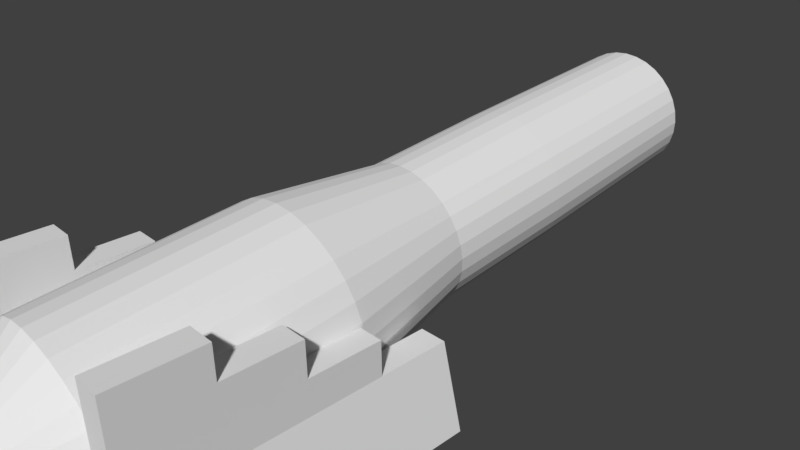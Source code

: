# Source: animatedCannon.blend  (saved by Blender 2.77.0; exported with 4.5.12 LTS)
import bpy
from mathutils import Matrix  # noqa: F401  (used for matrix-valued properties, if any)

bpy.ops.wm.read_factory_settings(use_empty=True)
scene = bpy.context.scene
scene.name = 'Scene'

# ---- collections
col_collection_1 = bpy.data.collections.new('Collection 1'); scene.collection.children.link(col_collection_1)

# ---- materials (node trees are filled in below, after node groups)
mat_material = bpy.data.materials.new('Material')
mat_material.alpha_threshold = 0.0
mat_material.use_transparent_shadow = False
mat_material.roughness = 0.5
mat_material.line_color = (0.0, 0.0, 0.0, 1.0)

# ---- material node trees

# ---- world
world_world = bpy.data.worlds.new('World'); scene.world = world_world
world_world.color = (0.05088, 0.05088, 0.05088)
world_world.use_sun_shadow = False
world_world.sun_shadow_jitter_overblur = 0.0
world_world.cycles.sampling_method = 'MANUAL'

# ---- cameras
cam_camera = bpy.data.cameras.new('Camera')
cam_camera.clip_end = 100.0
cam_camera.lens = 35.0
cam_camera.sensor_width = 32.0
cam_camera.sensor_height = 18.0
cam_camera.ortho_scale = 7.314
cam_camera.dof.focus_distance = 0.0
cam_camera.dof.aperture_fstop = 128.0

# ---- meshes
me_cube_004 = bpy.data.meshes.new('Cube.004')
me_cube_004.from_pydata([(0.9589, -3.287, -1.776), (1.243, -3.287, -0.6303), (0.9589, -2.315, -1.776), (1.243, -2.315, -0.6303), (1.894, -3.287, -1.776), (1.61, -3.287, -0.6303), (1.894, -2.315, -1.776), (1.61, -2.315, -0.6303), (0.9589, -4.273, -1.776), (1.243, -4.273, -0.6303), (1.61, -4.273, -0.6303), (1.894, -4.273, -1.776), (1.61, -3.287, -0.1583), (1.243, -3.287, -0.1583), (1.61, -4.273, -0.1583), (1.243, -4.273, -0.1583), (0.9589, -5.272, -1.776), (1.243, -5.272, -0.6303), (1.61, -5.272, -0.6303), (1.894, -5.272, -1.776), (1.61, -5.272, -0.1583), (1.243, -5.272, -0.1583), (1.61, -4.273, 0.3161), (1.61, -5.272, 0.3161), (1.243, -4.273, 0.3161), (1.243, -5.272, 0.3161), (0.9589, -6.366, -1.776), (1.243, -6.366, -0.6303), (1.61, -6.366, -0.6303), (1.894, -6.366, -1.776), (1.61, -6.366, -0.1583), (1.243, -6.366, -0.1583), (1.61, -6.366, 0.3161), (1.243, -6.366, 0.3161), (1.61, -5.272, 0.7564), (1.243, -5.272, 0.7564), (1.61, -6.366, 0.7564), (1.243, -6.366, 0.7564)], [], [(1, 3, 2, 0), (3, 7, 6, 2), (7, 5, 4, 6), (1, 0, 8, 9), (0, 2, 6, 4), (5, 7, 3, 1), (8, 11, 19, 16), (0, 4, 11, 8), (1, 9, 15, 13), (4, 5, 10, 11), (12, 13, 15, 14), (10, 14, 20, 18), (5, 1, 13, 12), (10, 5, 12, 14), (21, 17, 27, 31), (25, 21, 31, 33), (15, 9, 17, 21), (11, 10, 18, 19), (9, 8, 16, 17), (15, 21, 25, 24), (22, 24, 25, 23), (20, 14, 22, 23), (14, 15, 24, 22), (17, 16, 26, 27), (28, 27, 26, 29), (27, 28, 30, 31), (31, 30, 32, 33), (25, 33, 37, 35), (16, 19, 29, 26), (19, 18, 28, 29), (20, 23, 32, 30), (18, 20, 30, 28), (34, 35, 37, 36), (33, 32, 36, 37), (23, 25, 35, 34), (32, 23, 34, 36)])
me_cube_004.use_remesh_preserve_volume = False
me_cube_004.use_remesh_preserve_attributes = False
me_cube_004.use_mirror_vertex_groups = False
me_cube_004.update()
me_cube_002 = bpy.data.meshes.new('Cube.002')
me_cube_002.from_pydata([(1.207, -3.287, -1.776), (1.491, -3.287, -0.6303), (1.207, -2.315, -1.776), (1.491, -2.315, -0.6303), (2.141, -3.287, -1.776), (1.858, -3.287, -0.6303), (2.141, -2.315, -1.776), (1.858, -2.315, -0.6303), (1.207, -4.273, -1.776), (1.491, -4.273, -0.6303), (1.858, -4.273, -0.6303), (2.141, -4.273, -1.776), (1.858, -3.287, -0.1583), (1.491, -3.287, -0.1583), (1.858, -4.273, -0.1583), (1.491, -4.273, -0.1583), (1.207, -5.272, -1.776), (1.491, -5.272, -0.6303), (1.858, -5.272, -0.6303), (2.141, -5.272, -1.776), (1.858, -5.272, -0.1583), (1.491, -5.272, -0.1583), (1.858, -4.273, 0.3161), (1.858, -5.272, 0.3161), (1.491, -4.273, 0.3161), (1.491, -5.272, 0.3161), (1.207, -6.366, -1.776), (1.491, -6.366, -0.6303), (1.858, -6.366, -0.6303), (2.141, -6.366, -1.776), (1.858, -6.366, -0.1583), (1.491, -6.366, -0.1583), (1.858, -6.366, 0.3161), (1.491, -6.366, 0.3161), (1.858, -5.272, 0.7564), (1.491, -5.272, 0.7564), (1.858, -6.366, 0.7564), (1.491, -6.366, 0.7564)], [], [(1, 3, 2, 0), (3, 7, 6, 2), (7, 5, 4, 6), (1, 0, 8, 9), (0, 2, 6, 4), (5, 7, 3, 1), (8, 11, 19, 16), (0, 4, 11, 8), (1, 9, 15, 13), (4, 5, 10, 11), (12, 13, 15, 14), (10, 14, 20, 18), (5, 1, 13, 12), (10, 5, 12, 14), (21, 17, 27, 31), (25, 21, 31, 33), (15, 9, 17, 21), (11, 10, 18, 19), (9, 8, 16, 17), (15, 21, 25, 24), (22, 24, 25, 23), (20, 14, 22, 23), (14, 15, 24, 22), (17, 16, 26, 27), (28, 27, 26, 29), (27, 28, 30, 31), (31, 30, 32, 33), (25, 33, 37, 35), (16, 19, 29, 26), (19, 18, 28, 29), (20, 23, 32, 30), (18, 20, 30, 28), (34, 35, 37, 36), (33, 32, 36, 37), (23, 25, 35, 34), (32, 23, 34, 36)])
me_cube_002.use_remesh_preserve_volume = False
me_cube_002.use_remesh_preserve_attributes = False
me_cube_002.use_mirror_vertex_groups = False
me_cube_002.update()
me_cube = bpy.data.meshes.new('Cube')
me_cube.from_pydata([(-0.2147, -4.153, -1.682), (-0.461, -4.163, -1.608), (-0.6878, -4.178, -1.486), (-0.8865, -4.196, -1.323), (-1.049, -4.218, -1.125), (-1.17, -4.241, -0.8987), (-1.244, -4.267, -0.6533), (-1.269, -4.292, -0.3981), (-1.242, -4.317, -0.1431), (-1.167, -4.341, 0.102), (-1.045, -4.362, 0.3278), (-0.8808, -4.379, 0.5257), (-0.6811, -4.393, 0.6879), (-0.4535, -4.402, 0.8083), (-0.2068, -4.407, 0.8822), (0.04966, -4.407, 0.9069), (0.306, -4.401, 0.8813), (0.5523, -4.391, 0.8064), (0.7791, -4.376, 0.6852), (0.9777, -4.358, 0.5222), (1.141, -4.336, 0.3237), (1.261, -4.313, 0.09747), (1.335, -4.287, -0.1479), (1.36, -4.262, -0.4031), (1.334, -4.237, -0.6581), (1.258, -4.213, -0.9032), (1.136, -4.192, -1.129), (0.972, -4.175, -1.327), (0.7724, -4.161, -1.489), (0.5448, -4.152, -1.609), (0.2981, -4.147, -1.683), (0.04161, -4.147, -1.708), (-0.01264, 0.6912, -0.9128), (-0.03519, 2.681, -0.7156), (0.1825, 0.6916, -0.894), (0.1599, 2.681, -0.6968), (0.3703, 0.6881, -0.8378), (0.3477, 2.678, -0.6405), (0.5434, 0.681, -0.7461), (0.5209, 2.671, -0.5489), (0.6953, 0.6705, -0.6227), (0.6728, 2.66, -0.4255), (0.8201, 0.657, -0.4722), (0.7976, 2.647, -0.275), (0.9131, 0.641, -0.3004), (0.8905, 2.631, -0.1032), (0.9705, 0.6232, -0.1138), (0.948, 2.613, 0.08337), (0.9904, 0.6042, 0.08021), (0.9678, 2.594, 0.2774), (0.9717, 0.5847, 0.2743), (0.9492, 2.574, 0.4715), (0.9154, 0.5656, 0.4611), (0.8929, 2.555, 0.6583), (0.8235, 0.5475, 0.6332), (0.801, 2.537, 0.8304), (0.6997, 0.5311, 0.7842), (0.6771, 2.521, 0.9814), (0.5485, 0.5171, 0.9082), (0.526, 2.507, 1.105), (0.3759, 0.506, 1.0), (0.3534, 2.496, 1.198), (0.1885, 0.4982, 1.057), (0.166, 2.488, 1.255), (-0.006507, 0.4941, 1.077), (-0.02906, 2.484, 1.274), (-0.2016, 0.4937, 1.058), (-0.2242, 2.483, 1.255), (-0.3894, 0.4972, 1.002), (-0.412, 2.487, 1.199), (-0.5626, 0.5043, 0.9103), (-0.5851, 2.494, 1.108), (-0.7145, 0.5148, 0.7869), (-0.737, 2.504, 0.9841), (-0.8393, 0.5283, 0.6363), (-0.8618, 2.518, 0.8335), (-0.9322, 0.5443, 0.4645), (-0.9548, 2.534, 0.6617), (-0.9897, 0.5621, 0.278), (-1.012, 2.552, 0.4752), (-1.009, 0.5811, 0.08395), (-1.032, 2.571, 0.2812), (-0.9909, 0.6006, -0.1102), (-1.013, 2.59, 0.08703), (-0.9346, 0.6197, -0.2969), (-0.9571, 2.609, -0.0997), (-0.8427, 0.6378, -0.4691), (-0.8652, 2.627, -0.2719), (-0.7188, 0.6542, -0.6201), (-0.7413, 2.644, -0.4229), (-0.5676, 0.6682, -0.7441), (-0.5902, 2.658, -0.5469), (-0.3951, 0.6793, -0.8363), (-0.4176, 2.669, -0.6391), (-0.2077, 0.6871, -0.8933), (-0.2302, 2.677, -0.6961), (0.1599, 2.681, -0.6968), (-0.03519, 2.681, -0.7156), (0.3477, 2.678, -0.6405), (0.5209, 2.671, -0.5489), (0.6728, 2.66, -0.4255), (0.7976, 2.647, -0.275), (0.8905, 2.631, -0.1032), (0.948, 2.613, 0.08337), (0.9678, 2.594, 0.2774), (0.9492, 2.574, 0.4715), (0.8929, 2.555, 0.6583), (0.801, 2.537, 0.8304), (0.6771, 2.521, 0.9814), (0.526, 2.507, 1.105), (0.3534, 2.496, 1.198), (0.166, 2.488, 1.255), (-0.02906, 2.484, 1.274), (-0.2242, 2.483, 1.255), (-0.412, 2.487, 1.199), (-0.5851, 2.494, 1.108), (-0.737, 2.504, 0.9841), (-0.8618, 2.518, 0.8335), (-0.9548, 2.534, 0.6617), (-1.012, 2.552, 0.4752), (-1.032, 2.571, 0.2812), (-1.013, 2.59, 0.08703), (-0.9571, 2.609, -0.0997), (-0.8652, 2.627, -0.2719), (-0.7413, 2.644, -0.4229), (-0.5902, 2.658, -0.5469), (-0.4176, 2.669, -0.6391), (-0.2302, 2.677, -0.6961), (0.07305, 5.685, -0.1292), (-0.06884, 5.685, -0.1428), (0.2096, 5.683, -0.08825), (0.3355, 5.678, -0.02165), (0.4459, 5.67, 0.0681), (0.5367, 5.66, 0.1775), (0.6043, 5.648, 0.3025), (0.6461, 5.635, 0.4381), (0.6605, 5.621, 0.5792), (0.647, 5.607, 0.7203), (0.606, 5.593, 0.8561), (0.5392, 5.579, 0.9813), (0.4491, 5.567, 1.091), (0.3392, 5.557, 1.181), (0.2137, 5.549, 1.248), (0.07747, 5.543, 1.29), (-0.06433, 5.54, 1.304), (-0.2062, 5.54, 1.29), (-0.3427, 5.542, 1.249), (-0.4687, 5.547, 1.183), (-0.5791, 5.555, 1.093), (-0.6699, 5.565, 0.9836), (-0.7375, 5.577, 0.8586), (-0.7793, 5.59, 0.723), (-0.7937, 5.604, 0.5819), (-0.7801, 5.618, 0.4408), (-0.7392, 5.632, 0.305), (-0.6724, 5.646, 0.1798), (-0.5823, 5.658, 0.07005), (-0.4724, 5.668, -0.02012), (-0.3469, 5.676, -0.0872), (-0.2106, 5.682, -0.1286), (0.1164, 5.708, -0.3495), (-0.06954, 5.708, -0.3674), (0.2953, 5.705, -0.2959), (0.4603, 5.698, -0.2087), (0.6051, 5.688, -0.09103), (0.7241, 5.675, 0.05239), (0.8126, 5.659, 0.2161), (0.8674, 5.642, 0.3938), (0.8863, 5.624, 0.5787), (0.8686, 5.605, 0.7637), (0.8149, 5.586, 0.9417), (0.7273, 5.569, 1.106), (0.6093, 5.553, 1.25), (0.4653, 5.54, 1.368), (0.3008, 5.529, 1.456), (0.1222, 5.521, 1.51), (-0.06363, 5.517, 1.529), (-0.2496, 5.517, 1.511), (-0.4285, 5.52, 1.457), (-0.5935, 5.527, 1.37), (-0.7383, 5.537, 1.252), (-0.8572, 5.55, 1.109), (-0.9458, 5.566, 0.945), (-1.001, 5.583, 0.7673), (-1.019, 5.601, 0.5824), (-1.002, 5.62, 0.3974), (-0.9481, 5.639, 0.2195), (-0.8605, 5.656, 0.05539), (-0.7425, 5.672, -0.08848), (-0.5984, 5.685, -0.2066), (-0.434, 5.696, -0.2946), (-0.2554, 5.704, -0.3488), (0.09768, 3.54, -0.3445), (-0.04421, 3.54, -0.3581), (0.2342, 3.538, -0.3036), (0.3601, 3.533, -0.237), (0.4706, 3.525, -0.1472), (0.5613, 3.515, -0.03777), (0.6289, 3.503, 0.08716), (0.6707, 3.49, 0.2228), (0.6851, 3.476, 0.3639), (0.6716, 3.462, 0.505), (0.6306, 3.448, 0.6408), (0.5638, 3.434, 0.766), (0.4738, 3.422, 0.8757), (0.3639, 3.412, 0.9659), (0.2384, 3.404, 1.033), (0.1021, 3.398, 1.074), (-0.0397, 3.395, 1.089), (-0.1816, 3.395, 1.075), (-0.3181, 3.397, 1.034), (-0.444, 3.403, 0.9674), (-0.5545, 3.41, 0.8777), (-0.6452, 3.42, 0.7682), (-0.7128, 3.432, 0.6433), (-0.7546, 3.445, 0.5077), (-0.769, 3.459, 0.3666), (-0.7555, 3.473, 0.2255), (-0.7146, 3.488, 0.0897), (-0.6478, 3.501, -0.03548), (-0.5577, 3.513, -0.1453), (-0.4478, 3.523, -0.2354), (-0.3223, 3.531, -0.3025), (-0.186, 3.537, -0.3439), (-0.01264, 0.6912, -0.9128), (0.1825, 0.6916, -0.894), (0.3703, 0.6881, -0.8378), (0.5434, 0.681, -0.7461), (0.6953, 0.6705, -0.6227), (0.8201, 0.657, -0.4722), (0.9131, 0.641, -0.3004), (0.9705, 0.6232, -0.1138), (0.9904, 0.6042, 0.08021), (0.9717, 0.5847, 0.2743), (0.9154, 0.5656, 0.4611), (0.8235, 0.5475, 0.6332), (0.6997, 0.5311, 0.7842), (0.5485, 0.5171, 0.9082), (0.3759, 0.506, 1.0), (0.1885, 0.4982, 1.057), (-0.006507, 0.4941, 1.077), (-0.2016, 0.4937, 1.058), (-0.3894, 0.4972, 1.002), (-0.5626, 0.5043, 0.9103), (-0.7145, 0.5148, 0.7869), (-0.8393, 0.5283, 0.6363), (-0.9322, 0.5443, 0.4645), (-0.9897, 0.5621, 0.278), (-1.009, 0.5811, 0.08395), (-0.9909, 0.6006, -0.1102), (-0.9346, 0.6197, -0.2969), (-0.8427, 0.6378, -0.4691), (-0.7188, 0.6542, -0.6201), (-0.5676, 0.6682, -0.7441), (-0.3951, 0.6793, -0.8363), (-0.2077, 0.6871, -0.8933), (0.008021, -1.185, -1.414), (0.2645, -1.184, -1.39), (0.5112, -1.189, -1.316), (0.7388, -1.198, -1.195), (0.9384, -1.212, -1.033), (1.102, -1.23, -0.8354), (1.225, -1.251, -0.6096), (1.3, -1.274, -0.3644), (1.326, -1.299, -0.1094), (1.302, -1.325, 0.1457), (1.228, -1.35, 0.3911), (1.107, -1.374, 0.6174), (0.9441, -1.395, 0.8158), (0.7455, -1.414, 0.9788), (0.5187, -1.428, 1.1), (0.2724, -1.438, 1.175), (0.01607, -1.444, 1.201), (-0.2404, -1.444, 1.176), (-0.4871, -1.44, 1.102), (-0.7147, -1.43, 0.9815), (-0.9143, -1.417, 0.8193), (-1.078, -1.399, 0.6215), (-1.201, -1.378, 0.3957), (-1.276, -1.354, 0.1505), (-1.302, -1.329, -0.1045), (-1.278, -1.304, -0.3596), (-1.204, -1.279, -0.605), (-1.083, -1.255, -0.8313), (-0.92, -1.233, -1.03), (-0.7214, -1.215, -1.193), (-0.4946, -1.2, -1.314), (-0.2483, -1.19, -1.389), (0.04161, -4.147, -1.708), (0.2981, -4.147, -1.683), (0.5448, -4.152, -1.609), (0.7724, -4.161, -1.489), (0.972, -4.175, -1.327), (1.136, -4.192, -1.129), (1.258, -4.213, -0.9032), (1.334, -4.237, -0.6581), (1.36, -4.262, -0.4031), (1.335, -4.287, -0.1479), (1.261, -4.313, 0.09747), (1.141, -4.336, 0.3237), (0.9777, -4.358, 0.5222), (0.7791, -4.376, 0.6852), (0.5523, -4.391, 0.8064), (0.306, -4.401, 0.8813), (0.04966, -4.407, 0.9069), (-0.2068, -4.407, 0.8822), (-0.4535, -4.402, 0.8083), (-0.6811, -4.393, 0.6879), (-0.8808, -4.379, 0.5257), (-1.045, -4.362, 0.3278), (-1.167, -4.341, 0.102), (-1.242, -4.317, -0.1431), (-1.269, -4.292, -0.3981), (-1.244, -4.267, -0.6533), (-1.17, -4.241, -0.8987), (-1.049, -4.218, -1.125), (-0.8865, -4.196, -1.323), (-0.6878, -4.178, -1.486), (-0.461, -4.163, -1.608), (-0.2147, -4.153, -1.682), (-0.2147, -4.153, -1.682), (0.04161, -4.147, -1.708), (-0.461, -4.163, -1.608), (-0.6878, -4.178, -1.486), (-0.8865, -4.196, -1.323), (-1.049, -4.218, -1.125), (-1.17, -4.241, -0.8987), (-1.244, -4.267, -0.6533), (-1.269, -4.292, -0.3981), (-1.242, -4.317, -0.1431), (-1.167, -4.341, 0.102), (-1.045, -4.362, 0.3278), (-0.8808, -4.379, 0.5257), (-0.6811, -4.393, 0.6879), (-0.4535, -4.402, 0.8083), (-0.2068, -4.407, 0.8822), (0.04966, -4.407, 0.9069), (0.306, -4.401, 0.8813), (0.5523, -4.391, 0.8064), (0.7791, -4.376, 0.6852), (0.9777, -4.358, 0.5222), (1.141, -4.336, 0.3237), (1.261, -4.313, 0.09747), (1.335, -4.287, -0.1479), (1.36, -4.262, -0.4031), (1.334, -4.237, -0.6581), (1.258, -4.213, -0.9032), (1.136, -4.192, -1.129), (0.972, -4.175, -1.327), (0.7724, -4.161, -1.489), (0.5448, -4.152, -1.609), (0.2981, -4.147, -1.683), (-0.0587, -4.92, -1.022), (0.05179, -4.918, -1.033), (-0.1649, -4.924, -0.99), (-0.2627, -4.931, -0.9377), (-0.3483, -4.939, -0.8675), (-0.4185, -4.948, -0.7819), (-0.4706, -4.958, -0.6844), (-0.5025, -4.969, -0.5786), (-0.513, -4.98, -0.4686), (-0.5018, -4.991, -0.3586), (-0.4692, -5.001, -0.2529), (-0.4166, -5.01, -0.1556), (-0.3459, -5.018, -0.07031), (-0.2598, -5.024, -0.0003726), (-0.1617, -5.028, 0.05153), (-0.05529, -5.029, 0.08341), (0.05527, -5.029, 0.09403), (0.1658, -5.027, 0.083), (0.2719, -5.023, 0.05072), (0.3697, -5.016, -0.00155), (0.4554, -5.008, -0.07181), (0.5256, -4.999, -0.1574), (0.5776, -4.989, -0.2549), (0.6095, -4.978, -0.3607), (0.6201, -4.967, -0.4707), (0.6089, -4.956, -0.5806), (0.5763, -4.946, -0.6863), (0.5236, -4.937, -0.7837), (0.4529, -4.929, -0.869), (0.3668, -4.923, -0.9389), (0.2687, -4.919, -0.9908), (0.1624, -4.917, -1.023), (-0.1028, -4.899, -1.239), (0.05111, -4.896, -1.255), (-0.2507, -4.905, -1.194), (-0.3869, -4.914, -1.122), (-0.5062, -4.925, -1.024), (-0.604, -4.938, -0.9046), (-0.6765, -4.952, -0.7687), (-0.721, -4.967, -0.6214), (-0.7356, -4.983, -0.4682), (-0.72, -4.998, -0.315), (-0.6747, -5.012, -0.1678), (-0.6013, -5.024, -0.03219), (-0.5028, -5.035, 0.08661), (-0.3829, -5.043, 0.184), (-0.2462, -5.049, 0.2563), (-0.09806, -5.052, 0.3007), (0.05595, -5.051, 0.3155), (0.2099, -5.048, 0.3002), (0.3578, -5.042, 0.2552), (0.494, -5.033, 0.1824), (0.6133, -5.022, 0.08452), (0.7111, -5.009, -0.03465), (0.7836, -4.995, -0.1705), (0.828, -4.98, -0.3179), (0.8427, -4.964, -0.4711), (0.8271, -4.949, -0.6243), (0.7817, -4.935, -0.7715), (0.7084, -4.923, -0.9071), (0.6099, -4.912, -1.026), (0.49, -4.904, -1.123), (0.3533, -4.898, -1.196), (0.2051, -4.895, -1.24), (1.283, -1.08, -0.1419), (-1.276, 0.007114, -0.4547), (-1.269, -1.071, -0.5606), (-1.268, -1.113, -0.1375), (-1.26, -2.223, -0.2465), (-1.253, -3.337, -0.3559)], [(417, 418), (420, 419), (418, 419), (420, 421)], [(319, 288, 31, 0), (291, 292, 27, 28), (316, 317, 2, 3), (302, 303, 16, 17), (306, 307, 12, 13), (317, 318, 1, 2), (318, 319, 0, 1), (315, 316, 3, 4), (292, 293, 26, 27), (303, 304, 15, 16), (304, 305, 14, 15), (288, 289, 30, 31), (305, 306, 13, 14), (289, 290, 29, 30), (290, 291, 28, 29), (301, 302, 17, 18), (300, 301, 18, 19), (298, 299, 20, 21), (309, 310, 9, 10), (308, 309, 10, 11), (314, 315, 4, 5), (297, 298, 21, 22), (312, 313, 6, 7), (294, 295, 24, 25), (313, 314, 5, 6), (296, 297, 22, 23), (311, 312, 7, 8), (307, 308, 11, 12), (299, 300, 19, 20), (295, 296, 23, 24), (310, 311, 8, 9), (18, 17, 338, 339), (32, 33, 35, 34), (34, 35, 37, 36), (36, 37, 39, 38), (38, 39, 41, 40), (40, 41, 43, 42), (42, 43, 45, 44), (44, 45, 47, 46), (46, 47, 49, 48), (48, 49, 51, 50), (50, 51, 53, 52), (52, 53, 55, 54), (54, 55, 57, 56), (56, 57, 59, 58), (58, 59, 61, 60), (60, 61, 63, 62), (62, 63, 65, 64), (64, 65, 67, 66), (66, 67, 69, 68), (68, 69, 71, 70), (70, 71, 73, 72), (72, 73, 75, 74), (74, 75, 77, 76), (76, 77, 79, 78), (78, 79, 81, 80), (80, 81, 83, 82), (82, 83, 85, 84), (84, 85, 87, 86), (86, 87, 89, 88), (88, 89, 91, 90), (90, 91, 93, 92), (61, 59, 109, 110), (92, 93, 95, 94), (94, 95, 33, 32), (70, 72, 244, 243), (109, 108, 172, 173), (79, 77, 118, 119), (35, 33, 97, 96), (33, 95, 127, 97), (53, 51, 105, 106), (71, 69, 114, 115), (89, 87, 123, 124), (45, 43, 101, 102), (63, 61, 110, 111), (81, 79, 119, 120), (37, 35, 96, 98), (55, 53, 106, 107), (73, 71, 115, 116), (91, 89, 124, 125), (47, 45, 102, 103), (65, 63, 111, 112), (83, 81, 120, 121), (39, 37, 98, 99), (57, 55, 107, 108), (75, 73, 116, 117), (93, 91, 125, 126), (49, 47, 103, 104), (67, 65, 112, 113), (85, 83, 121, 122), (41, 39, 99, 100), (59, 57, 108, 109), (77, 75, 117, 118), (95, 93, 126, 127), (51, 49, 104, 105), (69, 67, 113, 114), (87, 85, 122, 123), (43, 41, 100, 101), (147, 146, 210, 211), (123, 122, 186, 187), (110, 109, 173, 174), (96, 97, 161, 160), (124, 123, 187, 188), (111, 110, 174, 175), (98, 96, 160, 162), (125, 124, 188, 189), (112, 111, 175, 176), (99, 98, 162, 163), (126, 125, 189, 190), (113, 112, 176, 177), (100, 99, 163, 164), (127, 126, 190, 191), (114, 113, 177, 178), (101, 100, 164, 165), (97, 127, 191, 161), (115, 114, 178, 179), (102, 101, 165, 166), (116, 115, 179, 180), (103, 102, 166, 167), (117, 116, 180, 181), (104, 103, 167, 168), (118, 117, 181, 182), (105, 104, 168, 169), (119, 118, 182, 183), (106, 105, 169, 170), (120, 119, 183, 184), (107, 106, 170, 171), (121, 120, 184, 185), (108, 107, 171, 172), (122, 121, 185, 186), (129, 128, 160, 161), (128, 130, 162, 160), (130, 131, 163, 162), (131, 132, 164, 163), (132, 133, 165, 164), (133, 134, 166, 165), (134, 135, 167, 166), (135, 136, 168, 167), (136, 137, 169, 168), (137, 138, 170, 169), (138, 139, 171, 170), (139, 140, 172, 171), (140, 141, 173, 172), (141, 142, 174, 173), (142, 143, 175, 174), (143, 144, 176, 175), (144, 145, 177, 176), (145, 146, 178, 177), (146, 147, 179, 178), (147, 148, 180, 179), (148, 149, 181, 180), (149, 150, 182, 181), (150, 151, 183, 182), (151, 152, 184, 183), (152, 153, 185, 184), (153, 154, 186, 185), (154, 155, 187, 186), (155, 156, 188, 187), (156, 157, 189, 188), (157, 158, 190, 189), (158, 159, 191, 190), (159, 129, 161, 191), (192, 193, 223, 222, 221, 220, 219, 218, 217, 216, 215, 214, 213, 212, 211, 210, 209, 208, 207, 206, 205, 204, 203, 202, 201, 200, 199, 198, 197, 196, 195, 194), (134, 133, 197, 198), (148, 147, 211, 212), (135, 134, 198, 199), (149, 148, 212, 213), (136, 135, 199, 200), (150, 149, 213, 214), (137, 136, 200, 201), (151, 150, 214, 215), (138, 137, 201, 202), (152, 151, 215, 216), (139, 138, 202, 203), (153, 152, 216, 217), (140, 139, 203, 204), (154, 153, 217, 218), (141, 140, 204, 205), (155, 154, 218, 219), (142, 141, 205, 206), (128, 129, 193, 192), (156, 155, 219, 220), (143, 142, 206, 207), (130, 128, 192, 194), (157, 156, 220, 221), (144, 143, 207, 208), (131, 130, 194, 195), (158, 157, 221, 222), (145, 144, 208, 209), (132, 131, 195, 196), (159, 158, 222, 223), (146, 145, 209, 210), (133, 132, 196, 197), (129, 159, 223, 193), (237, 238, 270, 269), (88, 90, 253, 252), (44, 46, 231, 230), (62, 64, 240, 239), (80, 82, 249, 248), (36, 38, 227, 226), (54, 56, 236, 235), (72, 74, 245, 244), (90, 92, 254, 253), (46, 48, 232, 231), (64, 66, 241, 240), (82, 84, 250, 249), (38, 40, 228, 227), (56, 58, 237, 236), (74, 76, 246, 245), (92, 94, 255, 254), (48, 50, 233, 232), (66, 68, 242, 241), (84, 86, 251, 250), (40, 42, 229, 228), (58, 60, 238, 237), (76, 78, 247, 246), (32, 34, 225, 224), (94, 32, 224, 255), (50, 52, 234, 233), (68, 70, 243, 242), (86, 88, 252, 251), (42, 44, 230, 229), (60, 62, 239, 238), (78, 80, 248, 247), (34, 36, 226, 225), (52, 54, 235, 234), (258, 259, 291, 290), (224, 225, 257, 256), (251, 252, 284, 283), (238, 239, 271, 270), (225, 226, 258, 257), (252, 253, 285, 284), (239, 240, 272, 271), (226, 227, 259, 258), (253, 254, 286, 285), (240, 241, 273, 272), (227, 228, 260, 259), (254, 255, 287, 286), (241, 242, 274, 273), (228, 229, 261, 260), (255, 224, 256, 287), (242, 243, 275, 274), (229, 230, 262, 261), (243, 244, 276, 275), (230, 231, 263, 262), (244, 245, 277, 276), (231, 232, 264, 263), (245, 246, 278, 277), (232, 233, 265, 264), (246, 247, 279, 278), (233, 234, 266, 265), (247, 248, 280, 279), (234, 235, 267, 266), (248, 249, 281, 280), (235, 236, 268, 267), (249, 250, 282, 281), (236, 237, 269, 268), (250, 251, 283, 282), (293, 294, 25, 26), (285, 286, 318, 317), (272, 273, 305, 304), (259, 260, 292, 291), (286, 287, 319, 318), (273, 274, 306, 305), (260, 261, 293, 292), (287, 256, 288, 319), (274, 275, 307, 306), (261, 262, 294, 293), (275, 276, 308, 307), (262, 263, 295, 294), (276, 277, 309, 308), (263, 264, 296, 295), (277, 278, 310, 309), (264, 265, 297, 296), (278, 279, 311, 310), (265, 266, 298, 297), (279, 280, 312, 311), (266, 267, 299, 298), (280, 281, 313, 312), (267, 268, 300, 299), (281, 282, 314, 313), (268, 269, 301, 300), (282, 283, 315, 314), (269, 270, 302, 301), (256, 257, 289, 288), (283, 284, 316, 315), (270, 271, 303, 302), (257, 258, 290, 289), (284, 285, 317, 316), (271, 272, 304, 303), (339, 338, 402, 403), (5, 4, 325, 326), (19, 18, 339, 340), (6, 5, 326, 327), (20, 19, 340, 341), (7, 6, 327, 328), (21, 20, 341, 342), (8, 7, 328, 329), (22, 21, 342, 343), (9, 8, 329, 330), (23, 22, 343, 344), (10, 9, 330, 331), (24, 23, 344, 345), (11, 10, 331, 332), (25, 24, 345, 346), (12, 11, 332, 333), (26, 25, 346, 347), (13, 12, 333, 334), (0, 31, 321, 320), (27, 26, 347, 348), (14, 13, 334, 335), (1, 0, 320, 322), (28, 27, 348, 349), (15, 14, 335, 336), (2, 1, 322, 323), (29, 28, 349, 350), (16, 15, 336, 337), (3, 2, 323, 324), (30, 29, 350, 351), (17, 16, 337, 338), (4, 3, 324, 325), (31, 30, 351, 321), (353, 383, 382, 381, 380, 379, 378, 377, 376, 375, 374, 373, 372, 371, 370, 369, 368, 367, 366, 365, 364, 363, 362, 361, 360, 359, 358, 357, 356, 355, 354, 352), (326, 325, 389, 390), (340, 339, 403, 404), (327, 326, 390, 391), (341, 340, 404, 405), (328, 327, 391, 392), (342, 341, 405, 406), (329, 328, 392, 393), (343, 342, 406, 407), (330, 329, 393, 394), (344, 343, 407, 408), (331, 330, 394, 395), (345, 344, 408, 409), (332, 331, 395, 396), (346, 345, 409, 410), (333, 332, 396, 397), (347, 346, 410, 411), (334, 333, 397, 398), (320, 321, 385, 384), (348, 347, 411, 412), (335, 334, 398, 399), (322, 320, 384, 386), (349, 348, 412, 413), (336, 335, 399, 400), (323, 322, 386, 387), (350, 349, 413, 414), (337, 336, 400, 401), (324, 323, 387, 388), (351, 350, 414, 415), (338, 337, 401, 402), (325, 324, 388, 389), (321, 351, 415, 385), (353, 352, 384, 385), (352, 354, 386, 384), (354, 355, 387, 386), (355, 356, 388, 387), (356, 357, 389, 388), (357, 358, 390, 389), (358, 359, 391, 390), (359, 360, 392, 391), (360, 361, 393, 392), (361, 362, 394, 393), (362, 363, 395, 394), (363, 364, 396, 395), (364, 365, 397, 396), (365, 366, 398, 397), (366, 367, 399, 398), (367, 368, 400, 399), (368, 369, 401, 400), (369, 370, 402, 401), (370, 371, 403, 402), (371, 372, 404, 403), (372, 373, 405, 404), (373, 374, 406, 405), (374, 375, 407, 406), (375, 376, 408, 407), (376, 377, 409, 408), (377, 378, 410, 409), (378, 379, 411, 410), (379, 380, 412, 411), (380, 381, 413, 412), (381, 382, 414, 413), (382, 383, 415, 414), (383, 353, 385, 415)])
me_cube.materials.append(mat_material)
me_cube.use_remesh_preserve_volume = False
me_cube.use_remesh_preserve_attributes = False
me_cube.use_mirror_vertex_groups = False
me_cube.update()

# ---- objects
ob_cube_004 = bpy.data.objects.new('Cube.004', me_cube_004)
ob_cube_002 = bpy.data.objects.new('Cube.002', me_cube_002)
ob_cube = bpy.data.objects.new('Cube', me_cube)
ob_camera = bpy.data.objects.new('Camera', cam_camera)

# ---- transforms, parenting, visibility, modifiers, constraints
ob_cube_004.location = (0.02606, 1.936, 0.2582)
ob_cube_004.lineart.crease_threshold = 0.0
ob_cube_002.location = (-3.119, 1.936, 0.2582)
ob_cube_002.lineart.crease_threshold = 0.0
ob_cube.location = (0.0, 0.0, 0.0)
ob_cube.lock_rotations_4d = False
ob_cube.empty_display_type = 'ARROWS'
ob_cube.lineart.crease_threshold = 0.0
ob_camera.location = (7.481, -6.508, 5.344)
ob_camera.rotation_euler = (1.109, 0.01082, 0.8149)
ob_camera.lock_rotations_4d = False
ob_camera.empty_display_type = 'ARROWS'
ob_camera.color = (0.0, 0.0, 0.0, 0.0)
ob_camera.display_type = 'WIRE'
ob_camera.lineart.crease_threshold = 0.0

# ---- collection membership
col_collection_1.objects.link(ob_cube_004)
col_collection_1.objects.link(ob_cube_002)
col_collection_1.objects.link(ob_cube)
col_collection_1.objects.link(ob_camera)

# ---- scene / render settings (as saved in the file)
scene.camera = ob_camera
scene.frame_start = 1; scene.frame_end = 40; scene.frame_set(17)
scene.render.engine = 'BLENDER_EEVEE_NEXT'
scene.render.resolution_percentage = 50
scene.render.dither_intensity = 0.0
scene.cycles.use_denoising = False
scene.cycles.samples = 128
scene.cycles.sampling_pattern = 'TABULATED_SOBOL'
scene.cycles.light_sampling_threshold = 0.0
scene.cycles.use_adaptive_sampling = False
scene.cycles.use_light_tree = False
scene.cycles.blur_glossy = 0.0
scene.cycles.sample_clamp_indirect = 0.0
scene.view_settings.view_transform = 'Standard'
bpy.context.view_layer.update()

# ---- added for rendering (the .blend has no usable light): sun
light_auto_sun = bpy.data.lights.new('AutoSun', 'SUN')
light_auto_sun.energy = 3.0
light_auto_sun.angle = 0.0523599
ob_auto_sun = bpy.data.objects.new('AutoSun', light_auto_sun)
scene.collection.objects.link(ob_auto_sun)
ob_auto_sun.rotation_euler = (0.872665, 0.174533, 0.523599)
bpy.context.view_layer.update()
